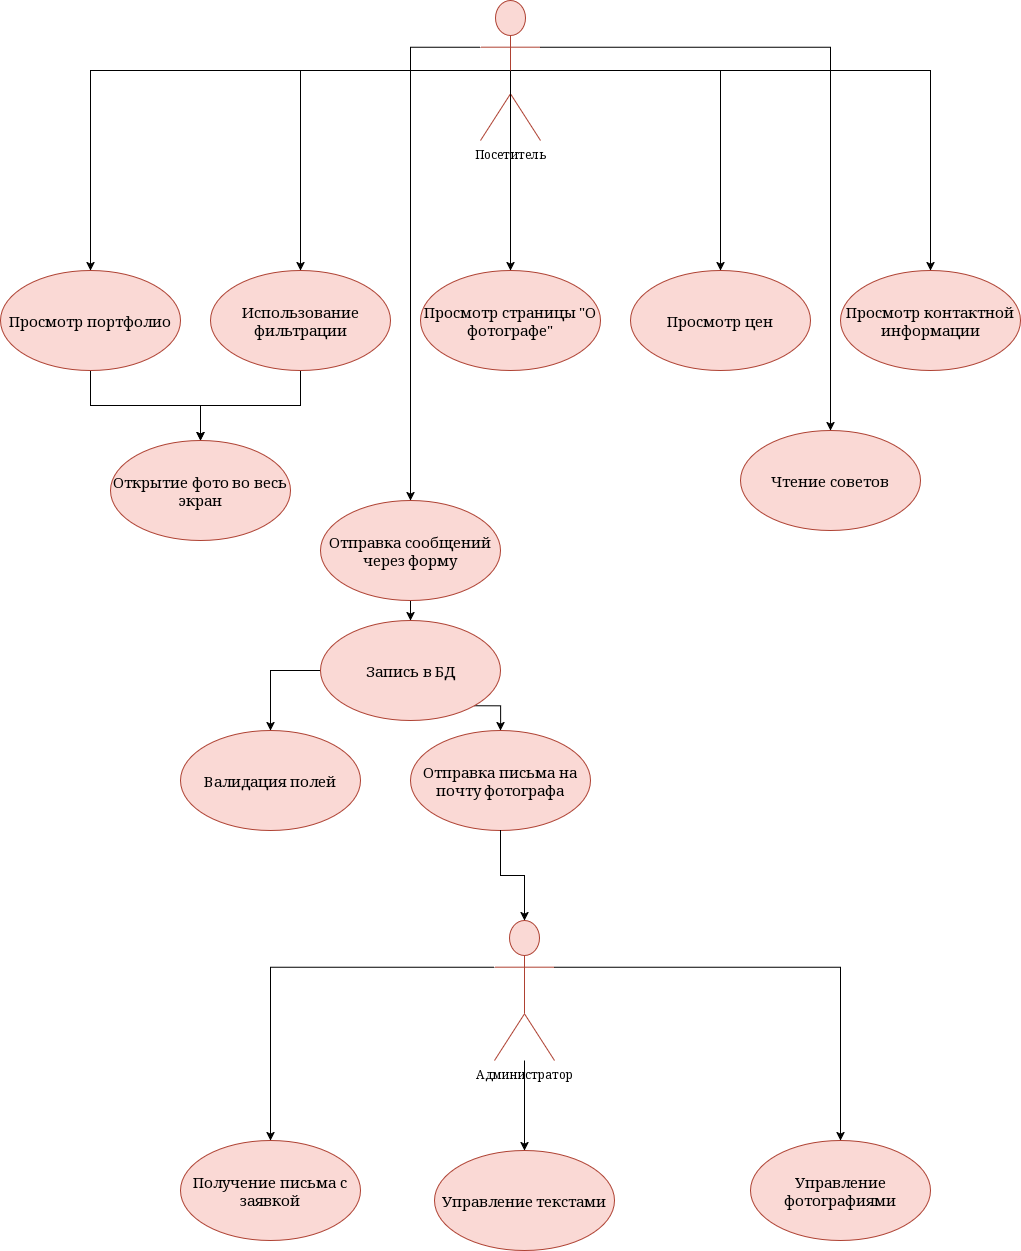

The diagram above was exported from draw.io. Its source (the exported page's mxGraphModel, read from the mxfile embedded in the PNG):
<mxGraphModel dx="2595" dy="2158" grid="1" gridSize="10" guides="1" tooltips="1" connect="1" arrows="1" fold="1" page="1" pageScale="1" pageWidth="827" pageHeight="1169" math="0" shadow="0">
  <root>
    <mxCell id="0" />
    <mxCell id="1" parent="0" />
    <mxCell id="IRdHoP8aVYHyvZFW8hJl-5" edge="1" parent="1" source="IRdHoP8aVYHyvZFW8hJl-1" style="edgeStyle=orthogonalEdgeStyle;rounded=0;orthogonalLoop=1;jettySize=auto;html=1;exitX=0.5;exitY=0.5;exitDx=0;exitDy=0;exitPerimeter=0;" target="IRdHoP8aVYHyvZFW8hJl-3">
      <mxGeometry relative="1" as="geometry" />
    </mxCell>
    <mxCell id="IRdHoP8aVYHyvZFW8hJl-12" edge="1" parent="1" source="IRdHoP8aVYHyvZFW8hJl-1" style="edgeStyle=orthogonalEdgeStyle;rounded=0;orthogonalLoop=1;jettySize=auto;html=1;exitX=0.5;exitY=0.5;exitDx=0;exitDy=0;exitPerimeter=0;entryX=0.5;entryY=0;entryDx=0;entryDy=0;" target="IRdHoP8aVYHyvZFW8hJl-8">
      <mxGeometry relative="1" as="geometry" />
    </mxCell>
    <mxCell id="IRdHoP8aVYHyvZFW8hJl-14" edge="1" parent="1" source="IRdHoP8aVYHyvZFW8hJl-1" style="edgeStyle=orthogonalEdgeStyle;rounded=0;orthogonalLoop=1;jettySize=auto;html=1;entryX=0.5;entryY=0;entryDx=0;entryDy=0;exitX=0.5;exitY=0.5;exitDx=0;exitDy=0;exitPerimeter=0;" target="IRdHoP8aVYHyvZFW8hJl-9">
      <mxGeometry relative="1" as="geometry" />
    </mxCell>
    <mxCell id="IRdHoP8aVYHyvZFW8hJl-15" edge="1" parent="1" source="IRdHoP8aVYHyvZFW8hJl-1" style="edgeStyle=orthogonalEdgeStyle;rounded=0;orthogonalLoop=1;jettySize=auto;html=1;exitX=0.5;exitY=0.5;exitDx=0;exitDy=0;exitPerimeter=0;entryX=0.5;entryY=0;entryDx=0;entryDy=0;" target="IRdHoP8aVYHyvZFW8hJl-6">
      <mxGeometry relative="1" as="geometry" />
    </mxCell>
    <mxCell id="IRdHoP8aVYHyvZFW8hJl-29" edge="1" parent="1" source="IRdHoP8aVYHyvZFW8hJl-1" style="edgeStyle=orthogonalEdgeStyle;rounded=0;orthogonalLoop=1;jettySize=auto;html=1;exitX=0;exitY=0.3333333333333333;exitDx=0;exitDy=0;exitPerimeter=0;entryX=0.5;entryY=0;entryDx=0;entryDy=0;" target="IRdHoP8aVYHyvZFW8hJl-10">
      <mxGeometry relative="1" as="geometry" />
    </mxCell>
    <mxCell id="IRdHoP8aVYHyvZFW8hJl-40" edge="1" parent="1" source="IRdHoP8aVYHyvZFW8hJl-1" style="edgeStyle=orthogonalEdgeStyle;rounded=0;orthogonalLoop=1;jettySize=auto;html=1;exitX=1;exitY=0.3333333333333333;exitDx=0;exitDy=0;exitPerimeter=0;entryX=0.5;entryY=0;entryDx=0;entryDy=0;" target="IRdHoP8aVYHyvZFW8hJl-11">
      <mxGeometry relative="1" as="geometry" />
    </mxCell>
    <mxCell id="IRdHoP8aVYHyvZFW8hJl-1" parent="1" style="shape=umlActor;verticalLabelPosition=bottom;verticalAlign=top;html=1;outlineConnect=0;fillColor=#fad9d5;strokeColor=#ae4132;" value="Посетитель" vertex="1">
      <mxGeometry height="140" width="60" x="370" y="-440" as="geometry" />
    </mxCell>
    <mxCell id="IRdHoP8aVYHyvZFW8hJl-22" edge="1" parent="1" source="IRdHoP8aVYHyvZFW8hJl-2" style="edgeStyle=orthogonalEdgeStyle;rounded=0;orthogonalLoop=1;jettySize=auto;html=1;exitX=1;exitY=0.3333333333333333;exitDx=0;exitDy=0;exitPerimeter=0;entryX=0.5;entryY=0;entryDx=0;entryDy=0;" target="IRdHoP8aVYHyvZFW8hJl-20">
      <mxGeometry relative="1" as="geometry" />
    </mxCell>
    <mxCell id="IRdHoP8aVYHyvZFW8hJl-23" edge="1" parent="1" source="IRdHoP8aVYHyvZFW8hJl-2" style="edgeStyle=orthogonalEdgeStyle;rounded=0;orthogonalLoop=1;jettySize=auto;html=1;exitX=0;exitY=0.3333333333333333;exitDx=0;exitDy=0;exitPerimeter=0;entryX=0.5;entryY=0;entryDx=0;entryDy=0;" target="IRdHoP8aVYHyvZFW8hJl-18">
      <mxGeometry relative="1" as="geometry">
        <mxPoint x="210" y="630" as="targetPoint" />
      </mxGeometry>
    </mxCell>
    <mxCell id="IRdHoP8aVYHyvZFW8hJl-2" parent="1" style="shape=umlActor;verticalLabelPosition=bottom;verticalAlign=top;html=1;outlineConnect=0;fillColor=#fad9d5;strokeColor=#ae4132;" value="Администратор" vertex="1">
      <mxGeometry height="140" width="60" x="384" y="480" as="geometry" />
    </mxCell>
    <mxCell id="IRdHoP8aVYHyvZFW8hJl-28" edge="1" parent="1" source="IRdHoP8aVYHyvZFW8hJl-3" style="edgeStyle=orthogonalEdgeStyle;rounded=0;orthogonalLoop=1;jettySize=auto;html=1;exitX=0.5;exitY=1;exitDx=0;exitDy=0;">
      <mxGeometry relative="1" as="geometry">
        <mxPoint x="90" as="targetPoint" />
      </mxGeometry>
    </mxCell>
    <mxCell id="IRdHoP8aVYHyvZFW8hJl-3" parent="1" style="ellipse;whiteSpace=wrap;html=1;fillColor=#fad9d5;strokeColor=#ae4132;" value="&lt;font style=&quot;font-size: 15px;&quot;&gt;Просмотр портфолио&lt;/font&gt;" vertex="1">
      <mxGeometry height="100" width="180" x="-110" y="-170" as="geometry" />
    </mxCell>
    <mxCell id="IRdHoP8aVYHyvZFW8hJl-27" edge="1" parent="1" source="IRdHoP8aVYHyvZFW8hJl-6" style="edgeStyle=orthogonalEdgeStyle;rounded=0;orthogonalLoop=1;jettySize=auto;html=1;exitX=0.5;exitY=1;exitDx=0;exitDy=0;entryX=0.5;entryY=0;entryDx=0;entryDy=0;" target="IRdHoP8aVYHyvZFW8hJl-26">
      <mxGeometry relative="1" as="geometry" />
    </mxCell>
    <mxCell id="IRdHoP8aVYHyvZFW8hJl-6" parent="1" style="ellipse;whiteSpace=wrap;html=1;fillColor=#fad9d5;strokeColor=#ae4132;" value="&lt;font style=&quot;font-size: 15px;&quot;&gt;Использование фильтрации&lt;/font&gt;" vertex="1">
      <mxGeometry height="100" width="180" x="100" y="-170" as="geometry" />
    </mxCell>
    <mxCell id="IRdHoP8aVYHyvZFW8hJl-7" parent="1" style="ellipse;whiteSpace=wrap;html=1;fillColor=#fad9d5;strokeColor=#ae4132;" value="&lt;font style=&quot;font-size: 15px;&quot;&gt;Просмотр страницы &quot;О фотографе&quot;&lt;/font&gt;" vertex="1">
      <mxGeometry height="100" width="180" x="310" y="-170" as="geometry" />
    </mxCell>
    <mxCell id="IRdHoP8aVYHyvZFW8hJl-8" parent="1" style="ellipse;whiteSpace=wrap;html=1;fillColor=#fad9d5;strokeColor=#ae4132;" value="&lt;font style=&quot;font-size: 15px;&quot;&gt;Просмотр цен&lt;/font&gt;" vertex="1">
      <mxGeometry height="100" width="180" x="520" y="-170" as="geometry" />
    </mxCell>
    <mxCell id="IRdHoP8aVYHyvZFW8hJl-9" parent="1" style="ellipse;whiteSpace=wrap;html=1;fillColor=#fad9d5;strokeColor=#ae4132;" value="&lt;font style=&quot;font-size: 15px;&quot;&gt;Просмотр контактной информации&lt;/font&gt;" vertex="1">
      <mxGeometry height="100" width="180" x="730" y="-170" as="geometry" />
    </mxCell>
    <mxCell id="IRdHoP8aVYHyvZFW8hJl-33" edge="1" parent="1" source="IRdHoP8aVYHyvZFW8hJl-10" style="edgeStyle=orthogonalEdgeStyle;rounded=0;orthogonalLoop=1;jettySize=auto;html=1;exitX=0.5;exitY=1;exitDx=0;exitDy=0;entryX=0.5;entryY=0;entryDx=0;entryDy=0;" target="IRdHoP8aVYHyvZFW8hJl-32">
      <mxGeometry relative="1" as="geometry" />
    </mxCell>
    <mxCell id="IRdHoP8aVYHyvZFW8hJl-10" parent="1" style="ellipse;whiteSpace=wrap;html=1;fillColor=#fad9d5;strokeColor=#ae4132;" value="&lt;font style=&quot;font-size: 15px;&quot;&gt;Отправка сообщений через форму&lt;/font&gt;" vertex="1">
      <mxGeometry height="100" width="180" x="210" y="60" as="geometry" />
    </mxCell>
    <mxCell id="IRdHoP8aVYHyvZFW8hJl-11" parent="1" style="ellipse;whiteSpace=wrap;html=1;fillColor=#fad9d5;strokeColor=#ae4132;" value="&lt;font style=&quot;font-size: 15px;&quot;&gt;Чтение советов&lt;/font&gt;" vertex="1">
      <mxGeometry height="100" width="180" x="630" y="-10" as="geometry" />
    </mxCell>
    <mxCell id="IRdHoP8aVYHyvZFW8hJl-13" edge="1" parent="1" source="IRdHoP8aVYHyvZFW8hJl-1" style="edgeStyle=orthogonalEdgeStyle;rounded=0;orthogonalLoop=1;jettySize=auto;html=1;exitX=0.5;exitY=0.5;exitDx=0;exitDy=0;exitPerimeter=0;entryX=0.5;entryY=0;entryDx=0;entryDy=0;" target="IRdHoP8aVYHyvZFW8hJl-7">
      <mxGeometry relative="1" as="geometry" />
    </mxCell>
    <mxCell id="IRdHoP8aVYHyvZFW8hJl-18" parent="1" style="ellipse;whiteSpace=wrap;html=1;fillColor=#fad9d5;strokeColor=#ae4132;" value="&lt;font style=&quot;font-size: 15px;&quot;&gt;Получение письма с заявкой&lt;/font&gt;" vertex="1">
      <mxGeometry height="100" width="180" x="70" y="700" as="geometry" />
    </mxCell>
    <mxCell id="IRdHoP8aVYHyvZFW8hJl-20" parent="1" style="ellipse;whiteSpace=wrap;html=1;fillColor=#fad9d5;strokeColor=#ae4132;" value="&lt;font style=&quot;font-size: 15px;&quot;&gt;Управление фотографиями&lt;/font&gt;" vertex="1">
      <mxGeometry height="100" width="180" x="640" y="700" as="geometry" />
    </mxCell>
    <mxCell id="IRdHoP8aVYHyvZFW8hJl-24" edge="1" parent="1" source="IRdHoP8aVYHyvZFW8hJl-2" style="edgeStyle=orthogonalEdgeStyle;rounded=0;orthogonalLoop=1;jettySize=auto;html=1;entryX=0.5;entryY=0;entryDx=0;entryDy=0;" target="IRdHoP8aVYHyvZFW8hJl-21" value="">
      <mxGeometry relative="1" as="geometry">
        <mxPoint x="650" y="337" as="sourcePoint" />
        <mxPoint x="170" y="760" as="targetPoint" />
      </mxGeometry>
    </mxCell>
    <mxCell id="IRdHoP8aVYHyvZFW8hJl-21" parent="1" style="ellipse;whiteSpace=wrap;html=1;fillColor=#fad9d5;strokeColor=#ae4132;" value="&lt;font style=&quot;font-size: 15px;&quot;&gt;Управление текстами&lt;/font&gt;" vertex="1">
      <mxGeometry height="100" width="180" x="324" y="710" as="geometry" />
    </mxCell>
    <mxCell id="IRdHoP8aVYHyvZFW8hJl-26" parent="1" style="ellipse;whiteSpace=wrap;html=1;fillColor=#fad9d5;strokeColor=#ae4132;" value="&lt;font style=&quot;font-size: 15px;&quot;&gt;Открытие фото во весь экран&lt;/font&gt;" vertex="1">
      <mxGeometry height="100" width="180" as="geometry" />
    </mxCell>
    <mxCell id="IRdHoP8aVYHyvZFW8hJl-37" edge="1" parent="1" source="IRdHoP8aVYHyvZFW8hJl-32" style="edgeStyle=orthogonalEdgeStyle;rounded=0;orthogonalLoop=1;jettySize=auto;html=1;exitX=1;exitY=1;exitDx=0;exitDy=0;entryX=0.5;entryY=0;entryDx=0;entryDy=0;" target="IRdHoP8aVYHyvZFW8hJl-36">
      <mxGeometry relative="1" as="geometry" />
    </mxCell>
    <mxCell id="IRdHoP8aVYHyvZFW8hJl-38" edge="1" parent="1" source="IRdHoP8aVYHyvZFW8hJl-32" style="edgeStyle=orthogonalEdgeStyle;rounded=0;orthogonalLoop=1;jettySize=auto;html=1;exitX=0;exitY=0.5;exitDx=0;exitDy=0;" target="IRdHoP8aVYHyvZFW8hJl-34">
      <mxGeometry relative="1" as="geometry" />
    </mxCell>
    <mxCell id="IRdHoP8aVYHyvZFW8hJl-32" parent="1" style="ellipse;whiteSpace=wrap;html=1;fillColor=#fad9d5;strokeColor=#ae4132;" value="&lt;font style=&quot;font-size: 15px;&quot;&gt;Запись в БД&lt;/font&gt;" vertex="1">
      <mxGeometry height="100" width="180" x="210" y="180" as="geometry" />
    </mxCell>
    <mxCell id="IRdHoP8aVYHyvZFW8hJl-34" parent="1" style="ellipse;whiteSpace=wrap;html=1;fillColor=#fad9d5;strokeColor=#ae4132;" value="&lt;font style=&quot;font-size: 15px;&quot;&gt;Валидация полей&lt;/font&gt;" vertex="1">
      <mxGeometry height="100" width="180" x="70" y="290" as="geometry" />
    </mxCell>
    <mxCell id="IRdHoP8aVYHyvZFW8hJl-36" parent="1" style="ellipse;whiteSpace=wrap;html=1;fillColor=#fad9d5;strokeColor=#ae4132;" value="&lt;font style=&quot;font-size: 15px;&quot;&gt;Отправка письма на почту фотографа&lt;/font&gt;" vertex="1">
      <mxGeometry height="100" width="180" x="300" y="290" as="geometry" />
    </mxCell>
    <mxCell id="IRdHoP8aVYHyvZFW8hJl-39" edge="1" parent="1" source="IRdHoP8aVYHyvZFW8hJl-36" style="edgeStyle=orthogonalEdgeStyle;rounded=0;orthogonalLoop=1;jettySize=auto;html=1;exitX=0.5;exitY=1;exitDx=0;exitDy=0;entryX=0.5;entryY=0;entryDx=0;entryDy=0;entryPerimeter=0;" target="IRdHoP8aVYHyvZFW8hJl-2">
      <mxGeometry relative="1" as="geometry" />
    </mxCell>
  </root>
</mxGraphModel>